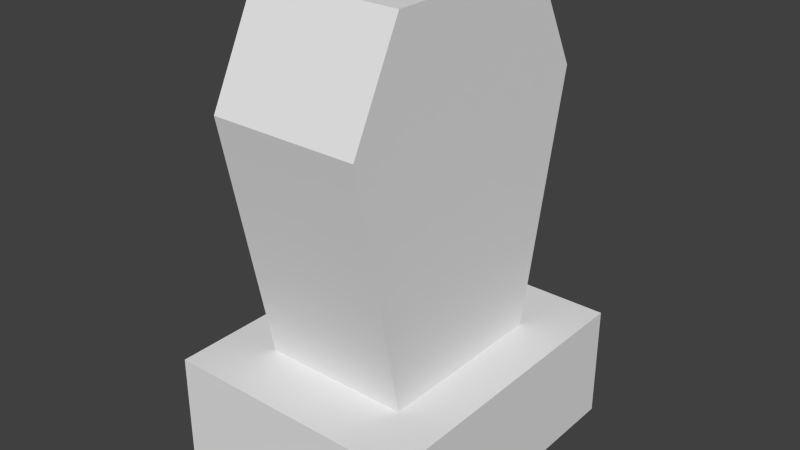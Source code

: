 # Source: Tombstone3.blend  (saved by Blender 2.75.0; exported with 4.5.12 LTS)
import bpy
from mathutils import Matrix  # noqa: F401  (used for matrix-valued properties, if any)

bpy.ops.wm.read_factory_settings(use_empty=True)
scene = bpy.context.scene
scene.name = 'Scene'

# ---- collections
col_collection_1 = bpy.data.collections.new('Collection 1'); scene.collection.children.link(col_collection_1)

# ---- world
world_world = bpy.data.worlds.new('World'); scene.world = world_world
world_world.color = (0.05088, 0.05088, 0.05088)
world_world.use_sun_shadow = False
world_world.sun_shadow_jitter_overblur = 0.0
world_world.cycles.sampling_method = 'MANUAL'
world_world.cycles.sample_map_resolution = 256

# ---- meshes
me_cube_002 = bpy.data.meshes.new('Cube.002')
me_cube_002.from_pydata([(0.05459, -0.5513, -1.0), (0.05459, -0.5513, 1.26), (0.05459, 1.0, -1.0), (0.05459, 1.0, 1.26), (1.0, -0.5513, -1.0), (1.0, -0.5513, 1.26), (1.0, 1.0, -1.0), (1.0, 1.0, 1.26), (0.05459, -0.994, 0.608), (0.05459, 1.459, 0.608), (1.0, 1.459, 0.608), (1.0, -0.994, 0.608)], [], [(8, 9, 2, 0), (9, 10, 6, 2), (10, 11, 4, 6), (11, 8, 0, 4), (0, 2, 6, 4), (5, 7, 3, 1), (5, 1, 8, 11), (7, 5, 11, 10), (3, 7, 10, 9), (1, 3, 9, 8)])
me_cube_002.use_remesh_preserve_volume = False
me_cube_002.use_remesh_preserve_attributes = False
me_cube_002.use_mirror_vertex_groups = False
me_cube_002.update()
me_cube = bpy.data.meshes.new('Cube')
me_cube.from_pydata([(-1.0, -1.0, -1.0), (-1.0, -1.0, 1.0), (-1.0, 1.0, -1.0), (-1.0, 1.0, 1.0), (1.0, -1.0, -1.0), (1.0, -1.0, 1.0), (1.0, 1.0, -1.0), (1.0, 1.0, 1.0)], [], [(1, 3, 2, 0), (3, 7, 6, 2), (7, 5, 4, 6), (5, 1, 0, 4), (0, 2, 6, 4), (5, 7, 3, 1)])
me_cube.use_remesh_preserve_volume = False
me_cube.use_remesh_preserve_attributes = False
me_cube.use_mirror_vertex_groups = False
me_cube.update()

# ---- objects
ob_cube_002 = bpy.data.objects.new('Cube.002', me_cube_002)
ob_cube = bpy.data.objects.new('Cube', me_cube)

# ---- transforms, parenting, visibility, modifiers, constraints
ob_cube_002.location = (-0.5219, -0.1558, 1.728)
ob_cube_002.scale = (1.0, 0.7403, 1.0)
ob_cube_002.lineart.crease_threshold = 0.0
ob_cube.location = (-0.005649, 0.02212, 0.3941)
ob_cube.scale = (0.7957, 1.0, 0.3663)
ob_cube.lineart.crease_threshold = 0.0

# ---- collection membership
col_collection_1.objects.link(ob_cube_002)
col_collection_1.objects.link(ob_cube)

# ---- scene / render settings (as saved in the file)
scene.frame_start = 1; scene.frame_end = 250; scene.frame_set(1)
scene.render.engine = 'CYCLES'
scene.render.resolution_percentage = 50
scene.render.dither_intensity = 0.0
scene.cycles.use_denoising = False
scene.cycles.samples = 10
scene.cycles.sampling_pattern = 'TABULATED_SOBOL'
scene.cycles.light_sampling_threshold = 0.0
scene.cycles.use_adaptive_sampling = False
scene.cycles.use_light_tree = False
scene.cycles.blur_glossy = 0.0
scene.cycles.pixel_filter_type = 'GAUSSIAN'
scene.cycles.sample_clamp_indirect = 0.0
scene.view_settings.view_transform = 'Standard'
bpy.context.view_layer.update()

# ---- added for rendering (the .blend has no active camera and no usable light): camera, sun
cam_auto = bpy.data.cameras.new('AutoCamera')
cam_auto.lens = 50.0
cam_auto.sensor_width = 36.0
cam_auto.clip_end = 1000.0
ob_auto_camera = bpy.data.objects.new('AutoCamera', cam_auto)
scene.collection.objects.link(ob_auto_camera)
ob_auto_camera.location = (3.61254, -4.31971, 4.40217)
ob_auto_camera.rotation_euler = (1.09748, -7.21219e-08, 0.694738)
scene.camera = ob_auto_camera
light_auto_sun = bpy.data.lights.new('AutoSun', 'SUN')
light_auto_sun.energy = 3.0
light_auto_sun.angle = 0.0523599
ob_auto_sun = bpy.data.objects.new('AutoSun', light_auto_sun)
scene.collection.objects.link(ob_auto_sun)
ob_auto_sun.rotation_euler = (0.872665, 0.174533, 0.523599)
bpy.context.view_layer.update()
